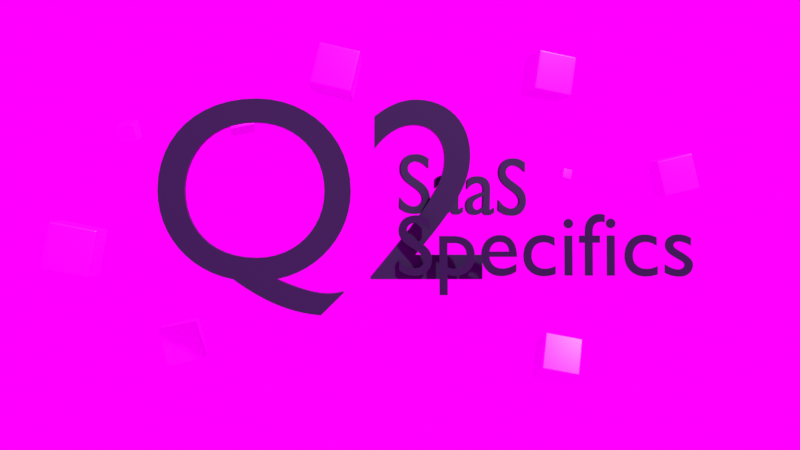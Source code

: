 # Source: title.blend  (saved by Blender 3.2.14; exported with 4.5.12 LTS)
import bpy
from mathutils import Matrix  # noqa: F401  (used for matrix-valued properties, if any)

bpy.ops.wm.read_factory_settings(use_empty=True)
scene = bpy.context.scene
scene.name = 'round3'

# ---- collections
col_collection_003 = bpy.data.collections.new('Collection.003'); scene.collection.children.link(col_collection_003)
col_saas_cubes_003 = bpy.data.collections.new('SaaS Cubes.003'); col_collection_003.children.link(col_saas_cubes_003)

# ---- images (referenced by path relative to the original .blend; pixels are not part of the script)
import os
ASSET_DIR = os.environ.get("B2B_ASSET_DIR", "")  # directory of the original .blend (textures are referenced by path, not embedded)
HERE = os.path.dirname(os.path.abspath(__file__))  # packed textures are extracted next to this script under _unpacked/

def load_image(name, relpath, width, height, colorspace="sRGB"):
    """Load a texture the original file referenced (path relative to the .blend, or extracted next to this script)."""
    p = next((c for c in (os.path.join(HERE, relpath), os.path.join(ASSET_DIR, relpath)) if relpath and os.path.exists(c)), "")
    if p:
        img = bpy.data.images.load(p, check_existing=True)
        img.name = name
    else:  # same state as the original file: an image datablock whose file is absent (Cycles renders it pink)
        img = bpy.data.images.new(name, width, height)
        img.source = "FILE"
        img.filepath = "//" + (relpath or name)
    img.colorspace_settings.name = colorspace
    return img
img_adobe_psd = load_image('adobe.psd', 'adobe.psd', 1024, 1024, 'sRGB')
img_invision_psd = load_image('invision.psd', 'invision.psd', 1024, 1024, 'sRGB')
img_xero_psd = load_image('xero.psd', 'xero.psd', 1024, 1024, 'sRGB')
img_twilio_psd = load_image('twilio.psd', 'twilio.psd', 1024, 1024, 'sRGB')
img_auth0_psd = load_image('auth0.psd', 'auth0.psd', 1024, 1024, 'sRGB')
img_canva_psd = load_image('canva.psd', 'canva.psd', 1024, 1024, 'sRGB')
img_dropbox_psd = load_image('dropbox.psd', 'dropbox.psd', 1024, 1024, 'sRGB')
img_sendgrid_psd = load_image('sendgrid.psd', 'sendgrid.psd', 1024, 1024, 'sRGB')
img_zoom_psd = load_image('zoom.psd', 'zoom.psd', 1024, 1024, 'sRGB')
img_calendly_psd = load_image('calendly.psd', 'calendly.psd', 1024, 1024, 'sRGB')
img_provence_studio_2k_34c6c368_49b9_4f4e_9ba2_49a40c4cea7a_exr = load_image('provence_studio_2K_34c6c368-49b9-4f4e-9ba2-49a40c4cea7a.exr', 'provence_studio_2K_34c6c368-49b9-4f4e-9ba2-49a40c4cea7a.exr', 1024, 1024, 'Linear Rec.709')

# ---- materials (node trees are filled in below, after node groups)
mat_material_001 = bpy.data.materials.new('Material.001')
mat_material_001.use_transparent_shadow = False
mat_adobe = bpy.data.materials.new('Adobe')
mat_adobe.alpha_threshold = 0.0
mat_adobe.use_transparent_shadow = False
mat_adobe.line_color = (0.0, 0.0, 0.0, 1.0)
mat_invision = bpy.data.materials.new('invision ')
mat_invision.alpha_threshold = 0.0
mat_invision.use_transparent_shadow = False
mat_invision.line_color = (0.0, 0.0, 0.0, 1.0)
mat_xero = bpy.data.materials.new('Xero')
mat_xero.alpha_threshold = 0.0
mat_xero.use_transparent_shadow = False
mat_xero.line_color = (0.0, 0.0, 0.0, 1.0)
mat_twilio = bpy.data.materials.new('Twilio')
mat_twilio.alpha_threshold = 0.0
mat_twilio.use_transparent_shadow = False
mat_twilio.line_color = (0.0, 0.0, 0.0, 1.0)
mat_auth0 = bpy.data.materials.new('auth0')
mat_auth0.alpha_threshold = 0.0
mat_auth0.use_transparent_shadow = False
mat_auth0.line_color = (0.0, 0.0, 0.0, 1.0)
mat_canva = bpy.data.materials.new('Canva')
mat_canva.alpha_threshold = 0.0
mat_canva.use_transparent_shadow = False
mat_canva.line_color = (0.0, 0.0, 0.0, 1.0)
mat_dropbox = bpy.data.materials.new('dropbox')
mat_dropbox.alpha_threshold = 0.0
mat_dropbox.use_transparent_shadow = False
mat_dropbox.line_color = (0.0, 0.0, 0.0, 1.0)
mat_sendgrid = bpy.data.materials.new('sendgrid')
mat_sendgrid.alpha_threshold = 0.0
mat_sendgrid.use_transparent_shadow = False
mat_sendgrid.line_color = (0.0, 0.0, 0.0, 1.0)
mat_zoom = bpy.data.materials.new('Zoom')
mat_zoom.alpha_threshold = 0.0
mat_zoom.use_transparent_shadow = False
mat_zoom.line_color = (0.0, 0.0, 0.0, 1.0)
mat_calendly = bpy.data.materials.new('Calendly')
mat_calendly.alpha_threshold = 0.0
mat_calendly.use_transparent_shadow = False
mat_calendly.line_color = (0.0, 0.0, 0.0, 1.0)

# ---- material node trees
mat_material_001.use_nodes = True; mat_material_001.node_tree.nodes.clear()
_N = mat_material_001.node_tree.nodes; _L = mat_material_001.node_tree.links
n0 = _N.new('ShaderNodeBsdfPrincipled'); n0.name = 'Principled BSDF'; n0.location = (10, 300)
n0.distribution = 'GGX'
n0.subsurface_method = 'RANDOM_WALK_SKIN'
n0.inputs[0].default_value = (0.01444, 0.01444, 0.04519, 1.0)
n0.inputs[3].default_value = 1.45
n0.inputs[27].default_value = (0.0, 0.0, 0.0, 1.0)
n0.inputs[28].default_value = 1.0
n1 = _N.new('ShaderNodeOutputMaterial'); n1.name = 'Material Output'; n1.location = (300, 300)
_L.new(n0.outputs[0], n1.inputs[0])
n1.is_active_output = True
mat_adobe.use_nodes = True; mat_adobe.node_tree.nodes.clear()
_N = mat_adobe.node_tree.nodes; _L = mat_adobe.node_tree.links
n0 = _N.new('ShaderNodeOutputMaterial'); n0.name = 'Material Output'; n0.location = (300, 300)
n1 = _N.new('ShaderNodeBsdfPrincipled'); n1.name = 'Principled BSDF'; n1.location = (10, 300)
n1.distribution = 'GGX'
n1.subsurface_method = 'BURLEY'
n1.inputs[2].default_value = 0.4
n1.inputs[3].default_value = 1.45
n1.inputs[27].default_value = (0.0, 0.0, 0.0, 1.0)
n1.inputs[28].default_value = 1.0
n2 = _N.new('ShaderNodeTexImage'); n2.name = 'Image Texture'; n2.location = (-280, 280)
n2.image = img_adobe_psd
_L.new(n1.outputs[0], n0.inputs[0])
_L.new(n2.outputs[0], n1.inputs[0])
n0.is_active_output = True
mat_invision.use_nodes = True; mat_invision.node_tree.nodes.clear()
_N = mat_invision.node_tree.nodes; _L = mat_invision.node_tree.links
n0 = _N.new('ShaderNodeOutputMaterial'); n0.name = 'Material Output'; n0.location = (300, 300)
n1 = _N.new('ShaderNodeBsdfPrincipled'); n1.name = 'Principled BSDF'; n1.location = (10, 300)
n1.distribution = 'GGX'
n1.subsurface_method = 'BURLEY'
n1.inputs[2].default_value = 0.4
n1.inputs[3].default_value = 1.45
n1.inputs[27].default_value = (0.0, 0.0, 0.0, 1.0)
n1.inputs[28].default_value = 1.0
n2 = _N.new('ShaderNodeTexImage'); n2.name = 'Image Texture'; n2.location = (-280, 280)
n2.image = img_invision_psd
_L.new(n1.outputs[0], n0.inputs[0])
_L.new(n2.outputs[0], n1.inputs[0])
n0.is_active_output = True
mat_xero.use_nodes = True; mat_xero.node_tree.nodes.clear()
_N = mat_xero.node_tree.nodes; _L = mat_xero.node_tree.links
n0 = _N.new('ShaderNodeOutputMaterial'); n0.name = 'Material Output'; n0.location = (300, 300)
n1 = _N.new('ShaderNodeBsdfPrincipled'); n1.name = 'Principled BSDF'; n1.location = (10, 300)
n1.distribution = 'GGX'
n1.subsurface_method = 'BURLEY'
n1.inputs[2].default_value = 0.4
n1.inputs[3].default_value = 1.45
n1.inputs[27].default_value = (0.0, 0.0, 0.0, 1.0)
n1.inputs[28].default_value = 1.0
n2 = _N.new('ShaderNodeTexImage'); n2.name = 'Image Texture'; n2.location = (-280, 280)
n2.image = img_xero_psd
_L.new(n1.outputs[0], n0.inputs[0])
_L.new(n2.outputs[0], n1.inputs[0])
n0.is_active_output = True
mat_twilio.use_nodes = True; mat_twilio.node_tree.nodes.clear()
_N = mat_twilio.node_tree.nodes; _L = mat_twilio.node_tree.links
n0 = _N.new('ShaderNodeOutputMaterial'); n0.name = 'Material Output'; n0.location = (300, 300)
n1 = _N.new('ShaderNodeBsdfPrincipled'); n1.name = 'Principled BSDF'; n1.location = (10, 300)
n1.distribution = 'GGX'
n1.subsurface_method = 'BURLEY'
n1.inputs[2].default_value = 0.4
n1.inputs[3].default_value = 1.45
n1.inputs[27].default_value = (0.0, 0.0, 0.0, 1.0)
n1.inputs[28].default_value = 1.0
n2 = _N.new('ShaderNodeTexImage'); n2.name = 'Image Texture'; n2.location = (-280, 280)
n2.image = img_twilio_psd
_L.new(n1.outputs[0], n0.inputs[0])
_L.new(n2.outputs[0], n1.inputs[0])
n0.is_active_output = True
mat_auth0.use_nodes = True; mat_auth0.node_tree.nodes.clear()
_N = mat_auth0.node_tree.nodes; _L = mat_auth0.node_tree.links
n0 = _N.new('ShaderNodeOutputMaterial'); n0.name = 'Material Output'; n0.location = (300, 300)
n1 = _N.new('ShaderNodeBsdfPrincipled'); n1.name = 'Principled BSDF'; n1.location = (10, 300)
n1.distribution = 'GGX'
n1.subsurface_method = 'BURLEY'
n1.inputs[2].default_value = 0.4
n1.inputs[3].default_value = 1.45
n1.inputs[27].default_value = (0.0, 0.0, 0.0, 1.0)
n1.inputs[28].default_value = 1.0
n2 = _N.new('ShaderNodeTexImage'); n2.name = 'Image Texture'; n2.location = (-280, 280)
n2.image = img_auth0_psd
_L.new(n1.outputs[0], n0.inputs[0])
_L.new(n2.outputs[0], n1.inputs[0])
n0.is_active_output = True
mat_canva.use_nodes = True; mat_canva.node_tree.nodes.clear()
_N = mat_canva.node_tree.nodes; _L = mat_canva.node_tree.links
n0 = _N.new('ShaderNodeOutputMaterial'); n0.name = 'Material Output'; n0.location = (300, 300)
n1 = _N.new('ShaderNodeBsdfPrincipled'); n1.name = 'Principled BSDF'; n1.location = (10, 300)
n1.distribution = 'GGX'
n1.subsurface_method = 'BURLEY'
n1.inputs[2].default_value = 0.4
n1.inputs[3].default_value = 1.45
n1.inputs[27].default_value = (0.0, 0.0, 0.0, 1.0)
n1.inputs[28].default_value = 1.0
n2 = _N.new('ShaderNodeTexImage'); n2.name = 'Image Texture'; n2.location = (-280, 280)
n2.image = img_canva_psd
_L.new(n1.outputs[0], n0.inputs[0])
_L.new(n2.outputs[0], n1.inputs[0])
n0.is_active_output = True
mat_dropbox.use_nodes = True; mat_dropbox.node_tree.nodes.clear()
_N = mat_dropbox.node_tree.nodes; _L = mat_dropbox.node_tree.links
n0 = _N.new('ShaderNodeOutputMaterial'); n0.name = 'Material Output'; n0.location = (300, 300)
n1 = _N.new('ShaderNodeBsdfPrincipled'); n1.name = 'Principled BSDF'; n1.location = (10, 300)
n1.distribution = 'GGX'
n1.subsurface_method = 'BURLEY'
n1.inputs[2].default_value = 0.4
n1.inputs[3].default_value = 1.45
n1.inputs[27].default_value = (0.0, 0.0, 0.0, 1.0)
n1.inputs[28].default_value = 1.0
n2 = _N.new('ShaderNodeTexImage'); n2.name = 'Image Texture'; n2.location = (-280, 280)
n2.image = img_dropbox_psd
_L.new(n1.outputs[0], n0.inputs[0])
_L.new(n2.outputs[0], n1.inputs[0])
n0.is_active_output = True
mat_sendgrid.use_nodes = True; mat_sendgrid.node_tree.nodes.clear()
_N = mat_sendgrid.node_tree.nodes; _L = mat_sendgrid.node_tree.links
n0 = _N.new('ShaderNodeOutputMaterial'); n0.name = 'Material Output'; n0.location = (300, 300)
n1 = _N.new('ShaderNodeBsdfPrincipled'); n1.name = 'Principled BSDF'; n1.location = (10, 300)
n1.distribution = 'GGX'
n1.subsurface_method = 'BURLEY'
n1.inputs[2].default_value = 0.4
n1.inputs[3].default_value = 1.45
n1.inputs[27].default_value = (0.0, 0.0, 0.0, 1.0)
n1.inputs[28].default_value = 1.0
n2 = _N.new('ShaderNodeTexImage'); n2.name = 'Image Texture'; n2.location = (-280, 280)
n2.image = img_sendgrid_psd
_L.new(n1.outputs[0], n0.inputs[0])
_L.new(n2.outputs[0], n1.inputs[0])
n0.is_active_output = True
mat_zoom.use_nodes = True; mat_zoom.node_tree.nodes.clear()
_N = mat_zoom.node_tree.nodes; _L = mat_zoom.node_tree.links
n0 = _N.new('ShaderNodeOutputMaterial'); n0.name = 'Material Output'; n0.location = (300, 300)
n1 = _N.new('ShaderNodeBsdfPrincipled'); n1.name = 'Principled BSDF'; n1.location = (10, 300)
n1.distribution = 'GGX'
n1.subsurface_method = 'BURLEY'
n1.inputs[2].default_value = 0.4
n1.inputs[3].default_value = 1.45
n1.inputs[27].default_value = (0.0, 0.0, 0.0, 1.0)
n1.inputs[28].default_value = 1.0
n2 = _N.new('ShaderNodeTexImage'); n2.name = 'Image Texture'; n2.location = (-280, 280)
n2.image = img_zoom_psd
_L.new(n1.outputs[0], n0.inputs[0])
_L.new(n2.outputs[0], n1.inputs[0])
n0.is_active_output = True
mat_calendly.use_nodes = True; mat_calendly.node_tree.nodes.clear()
_N = mat_calendly.node_tree.nodes; _L = mat_calendly.node_tree.links
n0 = _N.new('ShaderNodeOutputMaterial'); n0.name = 'Material Output'; n0.location = (300, 300)
n1 = _N.new('ShaderNodeBsdfPrincipled'); n1.name = 'Principled BSDF'; n1.location = (10, 300)
n1.distribution = 'GGX'
n1.subsurface_method = 'BURLEY'
n1.inputs[2].default_value = 0.4
n1.inputs[3].default_value = 1.45
n1.inputs[27].default_value = (0.0, 0.0, 0.0, 1.0)
n1.inputs[28].default_value = 1.0
n2 = _N.new('ShaderNodeTexImage'); n2.name = 'Image Texture'; n2.location = (-280, 280)
n2.image = img_calendly_psd
_L.new(n1.outputs[0], n0.inputs[0])
_L.new(n2.outputs[0], n1.inputs[0])
n0.is_active_output = True

# ---- world
world_provence_studio_004 = bpy.data.worlds.new('Provence Studio.004'); scene.world = world_provence_studio_004
world_provence_studio_004.use_nodes = True; world_provence_studio_004.node_tree.nodes.clear()
_N = world_provence_studio_004.node_tree.nodes; _L = world_provence_studio_004.node_tree.links
n0 = _N.new('ShaderNodeBackground'); n0.name = 'Background'; n0.location = (10, 300)
n1 = _N.new('ShaderNodeOutputWorld'); n1.name = 'World Output'; n1.location = (300, 300)
n2 = _N.new('ShaderNodeTexEnvironment'); n2.name = 'Environment Texture'; n2.location = (-400, 0)
n2.image = img_provence_studio_2k_34c6c368_49b9_4f4e_9ba2_49a40c4cea7a_exr
n3 = _N.new('ShaderNodeTexCoord'); n3.name = 'Texture Coordinate'; n3.location = (-800, 0)
n4 = _N.new('ShaderNodeMapping'); n4.name = 'Mapping'; n4.location = (-600, 0)
_L.new(n0.outputs[0], n1.inputs[0])
_L.new(n2.outputs[0], n0.inputs[0])
_L.new(n3.outputs[0], n4.inputs[0])
_L.new(n4.outputs[0], n2.inputs[0])
n1.is_active_output = True
world_provence_studio_004.use_sun_shadow = False
world_provence_studio_004.sun_shadow_jitter_overblur = 0.0

# ---- cameras
cam_camera_005 = bpy.data.cameras.new('Camera.005')

# ---- meshes
me_cube_025 = bpy.data.meshes.new('Cube.025')
me_cube_025.from_pydata([(1.0, 1.0, 1.0), (1.0, 1.0, -1.0), (1.0, -1.0, 1.0), (-1.0, 1.0, 1.0), (-1.0, 1.0, -1.0), (-1.0, -1.0, 1.0), (-1.0, -1.0, -1.0), (1.0, -1.0, -1.0)], [], [(4, 3, 0, 1), (1, 0, 2, 7), (0, 3, 5, 2), (6, 5, 3, 4), (7, 2, 5, 6), (4, 1, 7, 6)])
me_cube_025.polygons.foreach_set('use_smooth', [True] * 6)
_uv = me_cube_025.uv_layers.new(name='UVMap')
_uv.uv.foreach_set('vector', [1.0, 0.0, 1.0, 1.0, 0.0, 1.0, 0.0, 0.0, 1.0, 0.0, 1.0, 1.0, 0.0, 1.0, 0.0, 0.0, 1.0, 1.0, 0.0, 1.0, 0.0, 0.0, 1.0, 0.0, 1.0, 0.0, 1.0, 1.0, 0.0, 1.0, 0.0, 0.0, 1.0, 0.0, 1.0, 1.0, 0.0, 1.0, 0.0, 0.0, 1.0, 1.0, 0.0, 1.0, 0.0, 0.0, 1.0, 0.0])
me_cube_025.materials.append(mat_adobe)
me_cube_025.use_remesh_preserve_volume = False
me_cube_025.use_remesh_preserve_attributes = False
me_cube_025.use_mirror_vertex_groups = False
me_cube_025.update()
me_cube_026 = bpy.data.meshes.new('Cube.026')
me_cube_026.from_pydata([(1.0, 1.0, 1.0), (1.0, 1.0, -1.0), (1.0, -1.0, 1.0), (-1.0, 1.0, 1.0), (-1.0, 1.0, -1.0), (-1.0, -1.0, 1.0), (-1.0, -1.0, -1.0), (1.0, -1.0, -1.0)], [], [(4, 3, 0, 1), (1, 0, 2, 7), (0, 3, 5, 2), (6, 5, 3, 4), (7, 2, 5, 6), (4, 1, 7, 6)])
me_cube_026.polygons.foreach_set('use_smooth', [True] * 6)
_uv = me_cube_026.uv_layers.new(name='UVMap')
_uv.uv.foreach_set('vector', [1.0, 0.0, 1.0, 1.0, 0.0, 1.0, 0.0, 0.0, 1.0, 0.0, 1.0, 1.0, 0.0, 1.0, 0.0, 0.0, 1.0, 1.0, 0.0, 1.0, 0.0, 0.0, 1.0, 0.0, 1.0, 0.0, 1.0, 1.0, 0.0, 1.0, 0.0, 0.0, 1.0, 0.0, 1.0, 1.0, 0.0, 1.0, 0.0, 0.0, 1.0, 1.0, 0.0, 1.0, 0.0, 0.0, 1.0, 0.0])
me_cube_026.materials.append(mat_invision)
me_cube_026.use_remesh_preserve_volume = False
me_cube_026.use_remesh_preserve_attributes = False
me_cube_026.use_mirror_vertex_groups = False
me_cube_026.update()
me_cube_027 = bpy.data.meshes.new('Cube.027')
me_cube_027.from_pydata([(1.0, 1.0, 1.0), (1.0, 1.0, -1.0), (1.0, -1.0, 1.0), (-1.0, 1.0, 1.0), (-1.0, 1.0, -1.0), (-1.0, -1.0, 1.0), (-1.0, -1.0, -1.0), (1.0, -1.0, -1.0)], [], [(4, 3, 0, 1), (1, 0, 2, 7), (0, 3, 5, 2), (6, 5, 3, 4), (7, 2, 5, 6), (4, 1, 7, 6)])
me_cube_027.polygons.foreach_set('use_smooth', [True] * 6)
_uv = me_cube_027.uv_layers.new(name='UVMap')
_uv.uv.foreach_set('vector', [1.0, 0.0, 1.0, 1.0, 0.0, 1.0, 0.0, 0.0, 1.0, 0.0, 1.0, 1.0, 0.0, 1.0, 0.0, 0.0, 1.0, 1.0, 0.0, 1.0, 0.0, 0.0, 1.0, 0.0, 1.0, 0.0, 1.0, 1.0, 0.0, 1.0, 0.0, 0.0, 1.0, 0.0, 1.0, 1.0, 0.0, 1.0, 0.0, 0.0, 1.0, 1.0, 0.0, 1.0, 0.0, 0.0, 1.0, 0.0])
me_cube_027.materials.append(mat_xero)
me_cube_027.use_remesh_preserve_volume = False
me_cube_027.use_remesh_preserve_attributes = False
me_cube_027.use_mirror_vertex_groups = False
me_cube_027.update()
me_cube_028 = bpy.data.meshes.new('Cube.028')
me_cube_028.from_pydata([(1.0, 1.0, 1.0), (1.0, 1.0, -1.0), (1.0, -1.0, 1.0), (-1.0, 1.0, 1.0), (-1.0, 1.0, -1.0), (-1.0, -1.0, 1.0), (-1.0, -1.0, -1.0), (1.0, -1.0, -1.0)], [], [(4, 3, 0, 1), (1, 0, 2, 7), (0, 3, 5, 2), (6, 5, 3, 4), (7, 2, 5, 6), (4, 1, 7, 6)])
me_cube_028.polygons.foreach_set('use_smooth', [True] * 6)
_uv = me_cube_028.uv_layers.new(name='UVMap')
_uv.uv.foreach_set('vector', [1.0, 0.0, 1.0, 1.0, 0.0, 1.0, 0.0, 0.0, 1.0, 0.0, 1.0, 1.0, 0.0, 1.0, 0.0, 0.0, 1.0, 1.0, 0.0, 1.0, 0.0, 0.0, 1.0, 0.0, 1.0, 0.0, 1.0, 1.0, 0.0, 1.0, 0.0, 0.0, 1.0, 0.0, 1.0, 1.0, 0.0, 1.0, 0.0, 0.0, 1.0, 1.0, 0.0, 1.0, 0.0, 0.0, 1.0, 0.0])
me_cube_028.materials.append(mat_twilio)
me_cube_028.use_remesh_preserve_volume = False
me_cube_028.use_remesh_preserve_attributes = False
me_cube_028.use_mirror_vertex_groups = False
me_cube_028.update()
me_cube_029 = bpy.data.meshes.new('Cube.029')
me_cube_029.from_pydata([(1.0, 1.0, 1.0), (1.0, 1.0, -1.0), (1.0, -1.0, 1.0), (-1.0, 1.0, 1.0), (-1.0, 1.0, -1.0), (-1.0, -1.0, 1.0), (-1.0, -1.0, -1.0), (1.0, -1.0, -1.0)], [], [(4, 3, 0, 1), (1, 0, 2, 7), (0, 3, 5, 2), (6, 5, 3, 4), (7, 2, 5, 6), (4, 1, 7, 6)])
me_cube_029.polygons.foreach_set('use_smooth', [True] * 6)
_uv = me_cube_029.uv_layers.new(name='UVMap')
_uv.uv.foreach_set('vector', [1.0, 0.0, 1.0, 1.0, 0.0, 1.0, 0.0, 0.0, 1.0, 0.0, 1.0, 1.0, 0.0, 1.0, 0.0, 0.0, 1.0, 1.0, 0.0, 1.0, 0.0, 0.0, 1.0, 0.0, 1.0, 0.0, 1.0, 1.0, 0.0, 1.0, 0.0, 0.0, 1.0, 0.0, 1.0, 1.0, 0.0, 1.0, 0.0, 0.0, 1.0, 1.0, 0.0, 1.0, 0.0, 0.0, 1.0, 0.0])
me_cube_029.materials.append(mat_auth0)
me_cube_029.use_remesh_preserve_volume = False
me_cube_029.use_remesh_preserve_attributes = False
me_cube_029.use_mirror_vertex_groups = False
me_cube_029.update()
me_cube_030 = bpy.data.meshes.new('Cube.030')
me_cube_030.from_pydata([(1.0, 1.0, 1.0), (1.0, 1.0, -1.0), (1.0, -1.0, 1.0), (-1.0, 1.0, 1.0), (-1.0, 1.0, -1.0), (-1.0, -1.0, 1.0), (-1.0, -1.0, -1.0), (1.0, -1.0, -1.0)], [], [(4, 3, 0, 1), (1, 0, 2, 7), (0, 3, 5, 2), (6, 5, 3, 4), (7, 2, 5, 6), (4, 1, 7, 6)])
me_cube_030.polygons.foreach_set('use_smooth', [True] * 6)
_uv = me_cube_030.uv_layers.new(name='UVMap')
_uv.uv.foreach_set('vector', [1.0, 0.0, 1.0, 1.0, 0.0, 1.0, 0.0, 0.0, 1.0, 0.0, 1.0, 1.0, 0.0, 1.0, 0.0, 0.0, 1.0, 1.0, 0.0, 1.0, 0.0, 0.0, 1.0, 0.0, 1.0, 0.0, 1.0, 1.0, 0.0, 1.0, 0.0, 0.0, 1.0, 0.0, 1.0, 1.0, 0.0, 1.0, 0.0, 0.0, 1.0, 1.0, 0.0, 1.0, 0.0, 0.0, 1.0, 0.0])
me_cube_030.materials.append(mat_canva)
me_cube_030.use_remesh_preserve_volume = False
me_cube_030.use_remesh_preserve_attributes = False
me_cube_030.use_mirror_vertex_groups = False
me_cube_030.update()
me_cube_031 = bpy.data.meshes.new('Cube.031')
me_cube_031.from_pydata([(1.0, 1.0, 1.0), (1.0, 1.0, -1.0), (1.0, -1.0, 1.0), (-1.0, 1.0, 1.0), (-1.0, 1.0, -1.0), (-1.0, -1.0, 1.0), (-1.0, -1.0, -1.0), (1.0, -1.0, -1.0)], [], [(4, 3, 0, 1), (1, 0, 2, 7), (0, 3, 5, 2), (6, 5, 3, 4), (7, 2, 5, 6), (4, 1, 7, 6)])
me_cube_031.polygons.foreach_set('use_smooth', [True] * 6)
_uv = me_cube_031.uv_layers.new(name='UVMap')
_uv.uv.foreach_set('vector', [1.0, 0.0, 1.0, 1.0, 0.0, 1.0, 0.0, 0.0, 1.0, 0.0, 1.0, 1.0, 0.0, 1.0, 0.0, 0.0, 1.0, 1.0, 0.0, 1.0, 0.0, 0.0, 1.0, 0.0, 1.0, 0.0, 1.0, 1.0, 0.0, 1.0, 0.0, 0.0, 1.0, 0.0, 1.0, 1.0, 0.0, 1.0, 0.0, 0.0, 1.0, 1.0, 0.0, 1.0, 0.0, 0.0, 1.0, 0.0])
me_cube_031.materials.append(mat_dropbox)
me_cube_031.use_remesh_preserve_volume = False
me_cube_031.use_remesh_preserve_attributes = False
me_cube_031.use_mirror_vertex_groups = False
me_cube_031.update()
me_cube_032 = bpy.data.meshes.new('Cube.032')
me_cube_032.from_pydata([(1.0, 1.0, 1.0), (1.0, 1.0, -1.0), (1.0, -1.0, 1.0), (-1.0, 1.0, 1.0), (-1.0, 1.0, -1.0), (-1.0, -1.0, 1.0), (-1.0, -1.0, -1.0), (1.0, -1.0, -1.0)], [], [(4, 3, 0, 1), (1, 0, 2, 7), (0, 3, 5, 2), (6, 5, 3, 4), (7, 2, 5, 6), (4, 1, 7, 6)])
me_cube_032.polygons.foreach_set('use_smooth', [True] * 6)
_uv = me_cube_032.uv_layers.new(name='UVMap')
_uv.uv.foreach_set('vector', [1.0, 0.0, 1.0, 1.0, 0.0, 1.0, 0.0, 0.0, 1.0, 0.0, 1.0, 1.0, 0.0, 1.0, 0.0, 0.0, 1.0, 1.0, 0.0, 1.0, 0.0, 0.0, 1.0, 0.0, 1.0, 0.0, 1.0, 1.0, 0.0, 1.0, 0.0, 0.0, 1.0, 0.0, 1.0, 1.0, 0.0, 1.0, 0.0, 0.0, 1.0, 1.0, 0.0, 1.0, 0.0, 0.0, 1.0, 0.0])
me_cube_032.materials.append(mat_sendgrid)
me_cube_032.use_remesh_preserve_volume = False
me_cube_032.use_remesh_preserve_attributes = False
me_cube_032.use_mirror_vertex_groups = False
me_cube_032.update()
me_cube_033 = bpy.data.meshes.new('Cube.033')
me_cube_033.from_pydata([(1.0, 1.0, 1.0), (1.0, 1.0, -1.0), (1.0, -1.0, 1.0), (-1.0, 1.0, 1.0), (-1.0, 1.0, -1.0), (-1.0, -1.0, 1.0), (-1.0, -1.0, -1.0), (1.0, -1.0, -1.0)], [], [(4, 3, 0, 1), (1, 0, 2, 7), (0, 3, 5, 2), (6, 5, 3, 4), (7, 2, 5, 6), (4, 1, 7, 6)])
me_cube_033.polygons.foreach_set('use_smooth', [True] * 6)
_uv = me_cube_033.uv_layers.new(name='UVMap')
_uv.uv.foreach_set('vector', [1.0, 0.0, 1.0, 1.0, 0.0, 1.0, 0.0, 0.0, 1.0, 0.0, 1.0, 1.0, 0.0, 1.0, 0.0, 0.0, 1.0, 1.0, 0.0, 1.0, 0.0, 0.0, 1.0, 0.0, 1.0, 0.0, 1.0, 1.0, 0.0, 1.0, 0.0, 0.0, 1.0, 0.0, 1.0, 1.0, 0.0, 1.0, 0.0, 0.0, 1.0, 1.0, 0.0, 1.0, 0.0, 0.0, 1.0, 0.0])
me_cube_033.materials.append(mat_zoom)
me_cube_033.use_remesh_preserve_volume = False
me_cube_033.use_remesh_preserve_attributes = False
me_cube_033.use_mirror_vertex_groups = False
me_cube_033.update()
me_cube_034 = bpy.data.meshes.new('Cube.034')
me_cube_034.from_pydata([(1.0, 1.0, 1.0), (1.0, 1.0, -1.0), (1.0, -1.0, 1.0), (-1.0, 1.0, 1.0), (-1.0, 1.0, -1.0), (-1.0, -1.0, 1.0), (-1.0, -1.0, -1.0), (1.0, -1.0, -1.0)], [], [(4, 3, 0, 1), (1, 0, 2, 7), (0, 3, 5, 2), (6, 5, 3, 4), (7, 2, 5, 6), (4, 1, 7, 6)])
me_cube_034.polygons.foreach_set('use_smooth', [True] * 6)
_uv = me_cube_034.uv_layers.new(name='UVMap')
_uv.uv.foreach_set('vector', [1.0, 0.0, 1.0, 1.0, 0.0, 1.0, 0.0, 0.0, 1.0, 0.0, 1.0, 1.0, 0.0, 1.0, 0.0, 0.0, 1.0, 1.0, 0.0, 1.0, 0.0, 0.0, 1.0, 0.0, 1.0, 0.0, 1.0, 1.0, 0.0, 1.0, 0.0, 0.0, 1.0, 0.0, 1.0, 1.0, 0.0, 1.0, 0.0, 0.0, 1.0, 1.0, 0.0, 1.0, 0.0, 0.0, 1.0, 0.0])
me_cube_034.materials.append(mat_calendly)
me_cube_034.use_remesh_preserve_volume = False
me_cube_034.use_remesh_preserve_attributes = False
me_cube_034.use_mirror_vertex_groups = False
me_cube_034.update()
me_cube_035 = bpy.data.meshes.new('Cube.035')
me_cube_035.from_pydata([(1.0, 1.0, 1.0), (1.0, 1.0, -1.0), (1.0, -1.0, 1.0), (-1.0, 1.0, 1.0), (-1.0, 1.0, -1.0), (-1.0, -1.0, 1.0), (-1.0, -1.0, -1.0), (1.0, -1.0, -1.0)], [], [(4, 3, 0, 1), (1, 0, 2, 7), (0, 3, 5, 2), (6, 5, 3, 4), (7, 2, 5, 6), (4, 1, 7, 6)])
me_cube_035.polygons.foreach_set('use_smooth', [True] * 6)
_uv = me_cube_035.uv_layers.new(name='UVMap')
_uv.uv.foreach_set('vector', [1.0, 0.0, 1.0, 1.0, 0.0, 1.0, 0.0, 0.0, 1.0, 0.0, 1.0, 1.0, 0.0, 1.0, 0.0, 0.0, 1.0, 1.0, 0.0, 1.0, 0.0, 0.0, 1.0, 0.0, 1.0, 0.0, 1.0, 1.0, 0.0, 1.0, 0.0, 0.0, 1.0, 0.0, 1.0, 1.0, 0.0, 1.0, 0.0, 0.0, 1.0, 1.0, 0.0, 1.0, 0.0, 0.0, 1.0, 0.0])
me_cube_035.materials.append(mat_adobe)
me_cube_035.use_remesh_preserve_volume = False
me_cube_035.use_remesh_preserve_attributes = False
me_cube_035.use_mirror_vertex_groups = False
me_cube_035.update()

# ---- curves / text
txt_text_020 = bpy.data.curves.new('Text.020', 'FONT')
txt_text_020.dimensions = '2D'
txt_text_020.body = 'Q2'
txt_text_020.materials.append(mat_material_001)
txt_text_020.extrude = 0.02
txt_text_022 = bpy.data.curves.new('Text.022', 'FONT')
txt_text_022.dimensions = '2D'
txt_text_022.body = 'SaaS'
txt_text_022.materials.append(mat_material_001)
txt_text_022.extrude = 0.02
txt_text_023 = bpy.data.curves.new('Text.023', 'FONT')
txt_text_023.dimensions = '2D'
txt_text_023.body = 'Specifics'
txt_text_023.materials.append(mat_material_001)
txt_text_023.extrude = 0.02

# ---- objects
ob_text_012 = bpy.data.objects.new('Text.012', txt_text_020)
ob_text_011 = bpy.data.objects.new('Text.011', txt_text_022)
ob_text_013 = bpy.data.objects.new('Text.013', txt_text_023)
ob_cube_023 = bpy.data.objects.new('Cube.023', me_cube_025)
ob_cube_024 = bpy.data.objects.new('Cube.024', me_cube_026)
ob_cube_025 = bpy.data.objects.new('Cube.025', me_cube_027)
ob_cube_026 = bpy.data.objects.new('Cube.026', me_cube_028)
ob_cube_027 = bpy.data.objects.new('Cube.027', me_cube_029)
ob_cube_028 = bpy.data.objects.new('Cube.028', me_cube_030)
ob_cube_029 = bpy.data.objects.new('Cube.029', me_cube_031)
ob_cube_030 = bpy.data.objects.new('Cube.030', me_cube_032)
ob_cube_031 = bpy.data.objects.new('Cube.031', me_cube_033)
ob_cube_032 = bpy.data.objects.new('Cube.032', me_cube_034)
ob_camera_003 = bpy.data.objects.new('Camera.003', cam_camera_005)
ob_cube_033 = bpy.data.objects.new('Cube.033', me_cube_035)

# ---- transforms, parenting, visibility, modifiers, constraints
ob_text_012.location = (-3.199, -0.8015, -0.9558)
ob_text_012.rotation_euler = (1.623, 2.217e-16, 2.337e-16)
ob_text_012.scale = (4.731, 4.731, 4.731)
ob_text_011.location = (1.311, -0.9716, 0.2457)
ob_text_011.rotation_euler = (1.623, 2.217e-16, 0.3793)
ob_text_011.scale = (1.567, 1.567, 1.567)
ob_text_013.location = (1.311, -0.9401, -0.883)
ob_text_013.rotation_euler = (1.623, 2.217e-16, -0.231)
ob_text_013.scale = (1.567, 1.567, 1.567)
ob_cube_023.location = (-1.653, 0.639, 2.097)
ob_cube_023.rotation_euler = (-0.1972, -0.2113, 0.0722)
ob_cube_023.scale = (0.2366, 0.2366, 0.2366)
ob_cube_023.delta_location = (0.0, 0.0, 0.04)
ob_cube_023.lock_rotations_4d = False
ob_cube_023.empty_display_type = 'ARROWS'
ob_cube_023.lineart.crease_threshold = 0.0
_m = ob_cube_023.modifiers.new('Bevel', 'BEVEL')
_m.segments = 10
_m.spread = 0.04
ob_cube_024.location = (-2.908, -4.077, 1.311)
ob_cube_024.rotation_euler = (0.4, -0.136, -0.1672)
ob_cube_024.scale = (0.1375, 0.1375, 0.1375)
ob_cube_024.delta_location = (0.0, 0.0, 0.04)
ob_cube_024.lock_rotations_4d = False
ob_cube_024.empty_display_type = 'ARROWS'
ob_cube_024.lineart.crease_threshold = 0.0
_m = ob_cube_024.modifiers.new('Bevel', 'BEVEL')
_m.segments = 10
_m.spread = 0.04
ob_cube_025.location = (3.218, -6.369, -1.963)
ob_cube_025.rotation_euler = (-0.3476, 0.1881, 0.02332)
ob_cube_025.scale = (0.2602, 0.2602, 0.2602)
ob_cube_025.delta_location = (0.0, 0.0, 0.04)
ob_cube_025.lock_rotations_4d = False
ob_cube_025.empty_display_type = 'ARROWS'
ob_cube_025.lineart.crease_threshold = 0.0
_m = ob_cube_025.modifiers.new('Bevel', 'BEVEL')
_m.segments = 10
_m.spread = 0.04
ob_cube_026.location = (0.2667, -8.495, 1.507)
ob_cube_026.rotation_euler = (-0.07647, 0.2316, -0.07165)
ob_cube_026.scale = (0.2449, 0.2449, 0.2449)
ob_cube_026.delta_location = (0.0, 0.0, 0.04)
ob_cube_026.lock_rotations_4d = False
ob_cube_026.empty_display_type = 'ARROWS'
ob_cube_026.lineart.crease_threshold = 0.0
_m = ob_cube_026.modifiers.new('Bevel', 'BEVEL')
_m.segments = 10
_m.spread = 0.04
ob_cube_027.location = (4.752, 2.411, 3.288)
ob_cube_027.rotation_euler = (-0.009742, 0.1579, 0.1818)
ob_cube_027.scale = (0.4302, 0.4302, 0.4302)
ob_cube_027.delta_location = (0.0, 0.0, 0.04)
ob_cube_027.lock_rotations_4d = False
ob_cube_027.empty_display_type = 'ARROWS'
ob_cube_027.lineart.crease_threshold = 0.0
_m = ob_cube_027.modifiers.new('Bevel', 'BEVEL')
_m.segments = 10
_m.spread = 0.04
ob_cube_028.location = (1.103, 0.3468, -2.428)
ob_cube_028.rotation_euler = (-0.135, -0.1718, 0.2337)
ob_cube_028.scale = (0.266, 0.266, 0.266)
ob_cube_028.delta_location = (0.0, 0.0, 0.04)
ob_cube_028.lock_rotations_4d = False
ob_cube_028.empty_display_type = 'ARROWS'
ob_cube_028.hide_render = True
ob_cube_028.lineart.crease_threshold = 0.0
_m = ob_cube_028.modifiers.new('Bevel', 'BEVEL')
_m.segments = 10
_m.spread = 0.04
ob_cube_029.location = (2.848, 5.158, 2.507)
ob_cube_029.rotation_euler = (-0.1291, -0.2515, -0.05149)
ob_cube_029.scale = (0.1755, 0.1755, 0.1755)
ob_cube_029.delta_location = (0.0, 0.0, 0.04)
ob_cube_029.lock_rotations_4d = False
ob_cube_029.empty_display_type = 'ARROWS'
ob_cube_029.lineart.crease_threshold = 0.0
_m = ob_cube_029.modifiers.new('Bevel', 'BEVEL')
_m.segments = 10
_m.spread = 0.04
ob_cube_030.location = (-3.512, -4.933, -0.4863)
ob_cube_030.rotation_euler = (0.05295, 0.193, -0.002227)
ob_cube_030.scale = (0.3506, 0.3506, 0.3506)
ob_cube_030.delta_location = (0.0, 0.0, 0.04)
ob_cube_030.lock_rotations_4d = False
ob_cube_030.empty_display_type = 'ARROWS'
ob_cube_030.lineart.crease_threshold = 0.0
_m = ob_cube_030.modifiers.new('Bevel', 'BEVEL')
_m.segments = 10
_m.spread = 0.04
ob_cube_031.location = (8.516, 5.939, 1.44)
ob_cube_031.rotation_euler = (0.06894, -0.2398, -0.02583)
ob_cube_031.scale = (0.4515, 0.4515, 0.4515)
ob_cube_031.delta_location = (0.0, 0.0, 0.04)
ob_cube_031.lock_rotations_4d = False
ob_cube_031.empty_display_type = 'ARROWS'
ob_cube_031.lineart.crease_threshold = 0.0
_m = ob_cube_031.modifiers.new('Bevel', 'BEVEL')
_m.segments = 10
_m.spread = 0.04
ob_cube_032.location = (5.801, 5.807, 1.439)
ob_cube_032.rotation_euler = (-0.06102, 0.2234, 0.2221)
ob_cube_032.scale = (0.1188, 0.1188, 0.1188)
ob_cube_032.delta_location = (0.0, 0.0, 0.04)
ob_cube_032.lock_rotations_4d = False
ob_cube_032.empty_display_type = 'ARROWS'
ob_cube_032.lineart.crease_threshold = 0.0
_m = ob_cube_032.modifiers.new('Bevel', 'BEVEL')
_m.segments = 10
_m.spread = 0.04
ob_camera_003.location = (0.3466, -21.15, -0.585)
ob_camera_003.rotation_euler = (1.601, 5.718e-07, -0.05149)
ob_cube_033.location = (-2.761, 0.7916, -2.257)
ob_cube_033.rotation_euler = (0.05817, -0.2324, 0.03581)
ob_cube_033.scale = (0.3737, 0.3737, 0.3737)
ob_cube_033.delta_location = (0.0, 0.0, 0.04)
ob_cube_033.lock_rotations_4d = False
ob_cube_033.empty_display_type = 'ARROWS'
ob_cube_033.lineart.crease_threshold = 0.0
_m = ob_cube_033.modifiers.new('Bevel', 'BEVEL')
_m.segments = 10
_m.spread = 0.04

# ---- collection membership
col_collection_003.objects.link(ob_text_012)
col_collection_003.objects.link(ob_text_011)
col_collection_003.objects.link(ob_text_013)
col_saas_cubes_003.objects.link(ob_cube_023)
col_saas_cubes_003.objects.link(ob_cube_024)
col_saas_cubes_003.objects.link(ob_cube_025)
col_saas_cubes_003.objects.link(ob_cube_026)
col_saas_cubes_003.objects.link(ob_cube_027)
col_saas_cubes_003.objects.link(ob_cube_028)
col_saas_cubes_003.objects.link(ob_cube_029)
col_saas_cubes_003.objects.link(ob_cube_030)
col_saas_cubes_003.objects.link(ob_cube_031)
col_saas_cubes_003.objects.link(ob_cube_032)
col_saas_cubes_003.objects.link(ob_camera_003)
col_saas_cubes_003.objects.link(ob_cube_033)

# ---- scene / render settings (as saved in the file)
scene.camera = ob_camera_003
scene.frame_start = 1; scene.frame_end = 250; scene.frame_set(1)
scene.render.engine = 'BLENDER_EEVEE_NEXT'
scene.render.film_transparent = True
scene.cycles.sampling_pattern = 'TABULATED_SOBOL'
scene.cycles.use_light_tree = False
scene.view_settings.view_transform = 'Standard'
bpy.context.view_layer.update()

# ---- added for rendering (the .blend has no usable light): sun
light_auto_sun = bpy.data.lights.new('AutoSun', 'SUN')
light_auto_sun.energy = 3.0
light_auto_sun.angle = 0.0523599
ob_auto_sun = bpy.data.objects.new('AutoSun', light_auto_sun)
scene.collection.objects.link(ob_auto_sun)
ob_auto_sun.rotation_euler = (0.872665, 0.174533, 0.523599)
bpy.context.view_layer.update()
